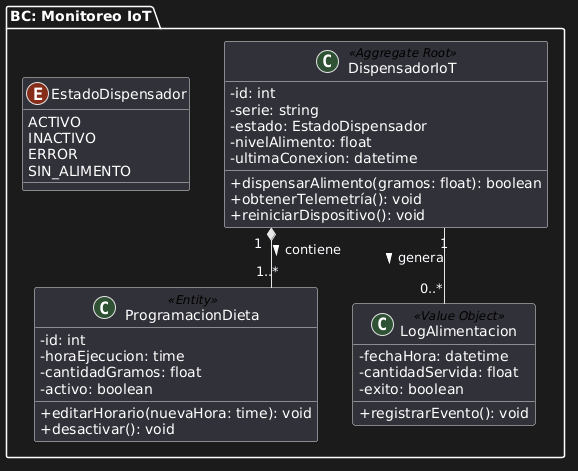

The diagram above was rendered by PlantUML. Its source (embedded in the PNG):
@startuml
skinparam classAttributeIconSize 0
skinparam linetype ortho

package "BC: Monitoreo IoT" {
    enum EstadoDispensador {
        ACTIVO
        INACTIVO
        ERROR
        SIN_ALIMENTO
    }

    class DispensadorIoT <<Aggregate Root>> {
        - id: int
        - serie: string
        - estado: EstadoDispensador
        - nivelAlimento: float
        - ultimaConexion: datetime
        + dispensarAlimento(gramos: float): boolean
        + obtenerTelemetría(): void
        + reiniciarDispositivo(): void
    }

    class ProgramacionDieta <<Entity>> {
        - id: int
        - horaEjecucion: time
        - cantidadGramos: float
        - activo: boolean
        + editarHorario(nuevaHora: time): void
        + desactivar(): void
    }

    class LogAlimentacion <<Value Object>> {
        - fechaHora: datetime
        - cantidadServida: float
        - exito: boolean
        + registrarEvento(): void
    }

    ' Relaciones Internas
    DispensadorIoT "1" *-- "1..*" ProgramacionDieta : contiene >
    DispensadorIoT "1" -- "0..*" LogAlimentacion : genera >
}
@enduml